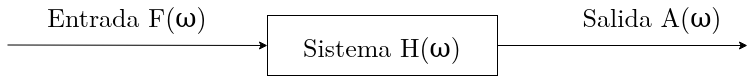

The diagram above was exported from draw.io. Its source (the exported page's mxGraphModel, read from the mxfile embedded in the PNG):
<mxGraphModel dx="868" dy="492" grid="1" gridSize="10" guides="1" tooltips="1" connect="1" arrows="1" fold="1" page="1" pageScale="1" pageWidth="850" pageHeight="1100" math="1" shadow="0">
  <root>
    <mxCell id="0" />
    <mxCell id="1" parent="0" />
    <mxCell id="vTRs_QsvNPj1LDmetjY9-2" value="" style="endArrow=classic;html=1;fontFamily=Latin Modern Roman;entryX=0;entryY=0.5;entryDx=0;entryDy=0;fontSize=11;" edge="1" parent="1" target="vTRs_QsvNPj1LDmetjY9-5">
      <mxGeometry width="50" height="50" relative="1" as="geometry">
        <mxPoint x="70" y="259.5" as="sourcePoint" />
        <mxPoint x="300" y="260" as="targetPoint" />
        <Array as="points" />
      </mxGeometry>
    </mxCell>
    <mxCell id="vTRs_QsvNPj1LDmetjY9-8" style="edgeStyle=orthogonalEdgeStyle;rounded=0;orthogonalLoop=1;jettySize=auto;html=1;fontFamily=Latin Modern Roman;fontSize=39;" edge="1" parent="1" source="vTRs_QsvNPj1LDmetjY9-5">
      <mxGeometry relative="1" as="geometry">
        <mxPoint x="810" y="260" as="targetPoint" />
      </mxGeometry>
    </mxCell>
    <mxCell id="vTRs_QsvNPj1LDmetjY9-5" value="Sistema H(&lt;span title=&quot;Greek language text&quot; style=&quot;font-size: 26px;&quot; lang=&quot;el&quot;&gt;ω)&lt;/span&gt;" style="rounded=0;whiteSpace=wrap;html=1;fontFamily=Latin Modern Roman;fontSize=26;" vertex="1" parent="1">
      <mxGeometry x="330" y="230" width="230" height="60" as="geometry" />
    </mxCell>
    <mxCell id="vTRs_QsvNPj1LDmetjY9-6" value="Entrada F(&lt;span title=&quot;Greek language text&quot; style=&quot;font-size: 26px;&quot; lang=&quot;el&quot;&gt;ω&lt;/span&gt;)" style="text;html=1;strokeColor=none;fillColor=none;align=center;verticalAlign=middle;whiteSpace=wrap;rounded=0;fontFamily=Latin Modern Roman;fontSize=26;" vertex="1" parent="1">
      <mxGeometry x="80" y="220" width="220" height="20" as="geometry" />
    </mxCell>
    <mxCell id="vTRs_QsvNPj1LDmetjY9-9" value="&lt;div style=&quot;font-size: 26px;&quot;&gt;Salida A(&lt;span title=&quot;Greek language text&quot; style=&quot;font-size: 26px;&quot; lang=&quot;el&quot;&gt;ω)&lt;/span&gt;&lt;/div&gt;" style="text;html=1;strokeColor=none;fillColor=none;align=center;verticalAlign=middle;whiteSpace=wrap;rounded=0;fontFamily=Latin Modern Roman;fontSize=26;" vertex="1" parent="1">
      <mxGeometry x="620" y="220" width="190" height="20" as="geometry" />
    </mxCell>
  </root>
</mxGraphModel>